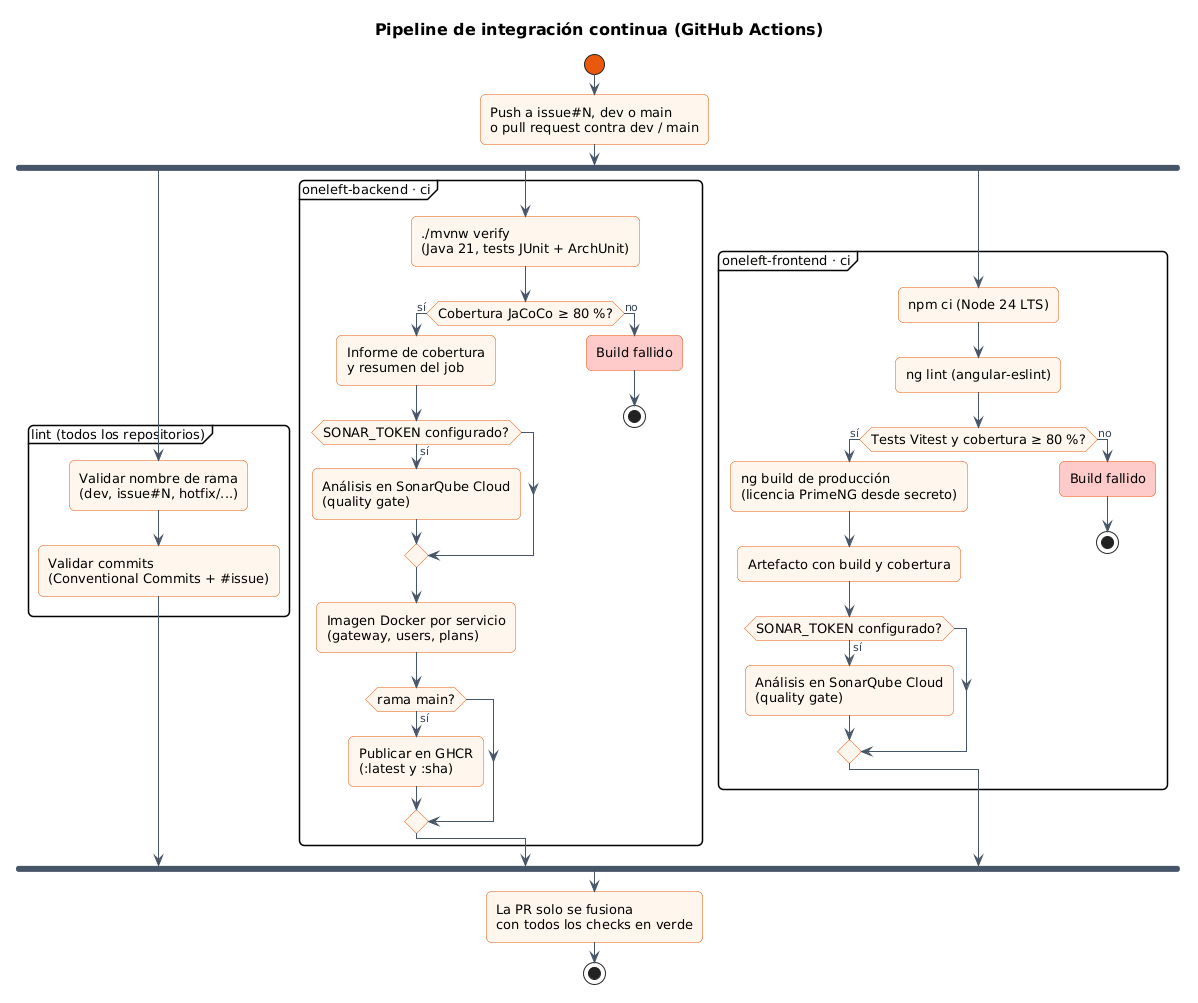

The diagram above was rendered by PlantUML. Its source (embedded in the PNG):
@startuml 10-pipeline-ci
!include estilo.iuml
title Pipeline de integración continua (GitHub Actions)

start
:Push a issue#N, dev o main
o pull request contra dev / main;

fork
  partition "lint (todos los repositorios)" {
    :Validar nombre de rama\n(dev, issue#N, hotfix/...);
    :Validar commits\n(Conventional Commits + #issue);
  }
fork again
  partition "oneleft-backend · ci" {
    :./mvnw verify\n(Java 21, tests JUnit + ArchUnit);
    if (Cobertura JaCoCo ≥ 80 %?) then (sí)
      :Informe de cobertura\ny resumen del job;
      if (SONAR_TOKEN configurado?) then (sí)
        :Análisis en SonarQube Cloud\n(quality gate);
      endif
      :Imagen Docker por servicio\n(gateway, users, plans);
      if (rama main?) then (sí)
        :Publicar en GHCR\n(:latest y :sha);
      endif
    else (no)
      :Build fallido; <<#FECACA>>
      stop
    endif
  }
fork again
  partition "oneleft-frontend · ci" {
    :npm ci (Node 24 LTS);
    :ng lint (angular-eslint);
    if (Tests Vitest y cobertura ≥ 80 %?) then (sí)
      :ng build de producción\n(licencia PrimeNG desde secreto);
      :Artefacto con build y cobertura;
      if (SONAR_TOKEN configurado?) then (sí)
        :Análisis en SonarQube Cloud\n(quality gate);
      endif
    else (no)
      :Build fallido; <<#FECACA>>
      stop
    endif
  }
end fork
:La PR solo se fusiona\ncon todos los checks en verde;
stop
@enduml